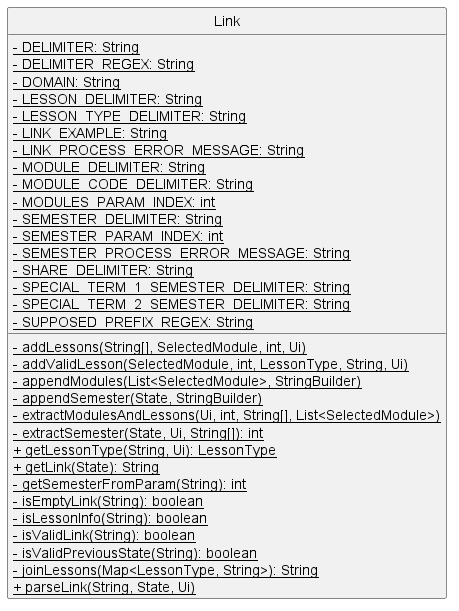

The diagram above was rendered by PlantUML. Its source (embedded in the PNG):
@startuml
'https://plantuml.com/sequence-diagram
hide circle
skinparam classAttributeIconSize 0

class Link {
    <u>- DELIMITER: String
    <u>- DELIMITER_REGEX: String
    <u>- DOMAIN: String
    <u>- LESSON_DELIMITER: String
    <u>- LESSON_TYPE_DELIMITER: String
    <u>- LINK_EXAMPLE: String
    <u>- LINK_PROCESS_ERROR_MESSAGE: String
    <u>- MODULE_DELIMITER: String
    <u>- MODULE_CODE_DELIMITER: String
    <u>- MODULES_PARAM_INDEX: int
    <u>- SEMESTER_DELIMITER: String
    <u>- SEMESTER_PARAM_INDEX: int
    <u>- SEMESTER_PROCESS_ERROR_MESSAGE: String
    <u>- SHARE_DELIMITER: String
    <u>- SPECIAL_TERM_1_SEMESTER_DELIMITER: String
    <u>- SPECIAL_TERM_2_SEMESTER_DELIMITER: String
    <u>- SUPPOSED_PREFIX_REGEX: String

    <u>- addLessons(String[], SelectedModule, int, Ui)
    <u>- addValidLesson(SelectedModule, int, LessonType, String, Ui)
    <u>- appendModules(List<SelectedModule>, StringBuilder)
    <u>- appendSemester(State, StringBuilder)
    <u>- extractModulesAndLessons(Ui, int, String[], List<SelectedModule>)
    <u>- extractSemester(State, Ui, String[]): int
    <u>+ getLessonType(String, Ui): LessonType
    <u>+ getLink(State): String
    <u>- getSemesterFromParam(String): int
    <u>- isEmptyLink(String): boolean
    <u>- isLessonInfo(String): boolean
    <u>- isValidLink(String): boolean
    <u>- isValidPreviousState(String): boolean
    <u>- joinLessons(Map<LessonType, String>): String
    <u>+ parseLink(String, State, Ui)
}
@enduml